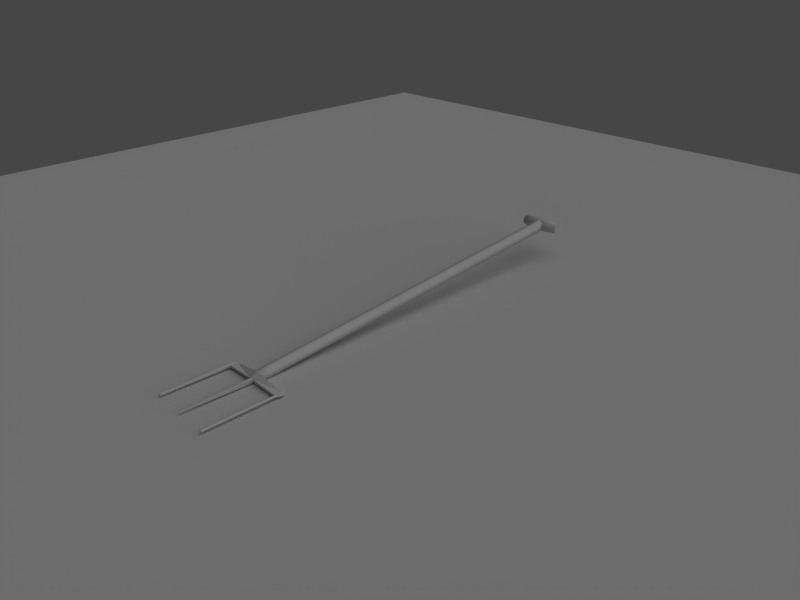# Source: fork.blend  (saved by Blender 2.49.2; exported with 4.5.12 LTS)
import bpy
from mathutils import Matrix  # noqa: F401  (used for matrix-valued properties, if any)

bpy.ops.wm.read_factory_settings(use_empty=True)
scene = bpy.context.scene
scene.name = 'Scene'

# ---- collections
col_collection_1 = bpy.data.collections.new('Collection 1'); scene.collection.children.link(col_collection_1)

# ---- materials (node trees are filled in below, after node groups)
mat_material_001 = bpy.data.materials.new('Material.001')
mat_material_001.alpha_threshold = 0.0
mat_material_001.roughness = 0.5
mat_material_001.specular_intensity = 0.0
mat_material_001.line_color = (0.0, 0.0, 0.0, 1.0)
mat_material = bpy.data.materials.new('Material')
mat_material.alpha_threshold = 0.0
mat_material.preview_render_type = 'FLAT'
mat_material.roughness = 0.5
mat_material.specular_intensity = 0.0
mat_material.line_color = (0.0, 0.0, 0.0, 1.0)

# ---- material node trees

# ---- world
world_world = bpy.data.worlds.new('World'); scene.world = world_world
world_world.color = (0.2739, 0.2739, 0.2739)
world_world.use_sun_shadow = False
world_world.sun_shadow_jitter_overblur = 0.0
world_world.cycles.sampling_method = 'MANUAL'
world_world.cycles.sample_map_resolution = 256
world_world.light_settings.ao_factor = 0.5926

# ---- cameras
cam_camera = bpy.data.cameras.new('Camera')
cam_camera.passepartout_alpha = 0.2
cam_camera.clip_end = 100.0
cam_camera.lens = 35.0
cam_camera.ortho_scale = 7.314
cam_camera.show_passepartout = False
cam_camera.show_safe_areas = True
cam_camera.dof.focus_distance = 0.0
cam_camera.dof.aperture_fstop = 128.0

# ---- lights
light_spot = bpy.data.lights.new('Spot', 'SUN')
light_spot.transmission_factor = 0.0
light_spot.cutoff_distance = 30.0
light_spot.angle = 1.571
light_spot.energy = 1.0
light_spot.shadow_buffer_clip_start = 1.001
light_spot.shadow_soft_size = 1.0
light_spot.shadow_cascade_max_distance = 1000.0
light_spot.cycles.use_multiple_importance_sampling = False

# ---- meshes
me_plane = bpy.data.meshes.new('Plane')
me_plane.from_pydata([(1.0, 1.0, 0.0), (1.0, -1.0, 0.0), (-1.0, -1.0, 0.0), (-1.0, 1.0, 0.0)], [], [(0, 3, 2, 1)])
me_plane.materials.append(mat_material_001)
me_plane.use_remesh_preserve_volume = False
me_plane.use_remesh_preserve_attributes = False
me_plane.use_mirror_vertex_groups = False
me_plane.update()
me_fork = bpy.data.meshes.new('fork')
me_fork.from_pydata([(0.3865, 13.54, 2.159), (0.3865, 13.27, 2.273), (0.3865, 13.0, 2.159), (0.3865, 12.88, 1.886), (0.3865, 13.0, 1.613), (0.3865, 13.27, 1.5), (0.3865, 13.54, 1.613), (0.3865, 13.66, 1.886), (-0.3858, 13.54, 2.159), (-0.3858, 13.27, 2.273), (-0.3858, 13.0, 2.159), (-0.3858, 12.88, 1.886), (-0.3858, 13.0, 1.613), (-0.3858, 13.27, 1.5), (-0.3858, 13.54, 1.613), (-0.3858, 13.66, 1.886), (1.165, 13.48, 2.091), (1.165, 13.56, 1.886), (1.165, 13.48, 1.681), (1.165, 13.27, 1.597), (1.165, 13.07, 1.681), (1.165, 12.98, 1.886), (1.165, 13.07, 2.091), (1.165, 13.27, 2.176), (1.165, 13.27, 1.886), (-1.151, 13.46, 2.078), (-1.151, 13.54, 1.886), (-1.151, 13.46, 1.695), (-1.151, 13.27, 1.616), (-1.151, 13.08, 1.695), (-1.151, 13.0, 1.886), (-1.151, 13.08, 2.078), (-1.151, 13.27, 2.157), (-1.151, 13.27, 1.886), (0.1621, -7.187, -0.08624), (0.2291, -7.202, 0.07485), (0.1621, -7.216, 0.2359), (0.0003843, -7.221, 0.3027), (-0.1613, -7.216, 0.2359), (-0.2283, -7.202, 0.07485), (-0.1613, -7.187, -0.08624), (0.0003842, -7.182, -0.153), (0.2392, 13.19, 1.645), (0.3381, 13.17, 1.883), (0.2392, 13.15, 2.12), (0.0003843, 13.14, 2.219), (-0.2384, 13.15, 2.12), (-0.3373, 13.17, 1.883), (-0.2384, 13.19, 1.645), (0.0003847, 13.2, 1.546), (0.2931, -7.128, 0.1072), (0.2074, -7.11, -0.09898), (0.2074, -7.147, 0.3135), (0.0003843, -7.154, 0.3989), (-0.2066, -7.147, 0.3135), (-0.2924, -7.128, 0.1072), (-0.2066, -7.11, -0.09898), (0.0003842, -7.102, -0.1699), (1.742, -7.053, 0.05393), (-1.736, -7.065, 0.05393), (1.89, -7.511, 0.09444), (1.862, -7.511, 0.01271), (-1.903, -7.506, 0.09444), (-1.903, -7.506, 0.01271), (1.926, -7.06, 0.03774), (1.926, -7.06, -0.03774), (-1.893, -7.056, 0.03774), (-1.893, -7.056, -0.03774), (1.742, -7.053, -0.05209), (-1.736, -7.065, -0.05209), (-1.706, -7.487, 0.1066), (-1.706, -7.487, 0.0006092), (1.746, -7.474, 0.1066), (1.735, -7.474, 0.0006072), (1.826, -7.06, 0.05228), (1.826, -7.06, -0.05228), (-1.826, -7.06, 0.06745), (-1.826, -7.06, -0.09934), (1.811, -7.492, 0.1454), (1.823, -7.5, 0.001705), (-1.81, -7.497, 0.1534), (-1.81, -7.497, -0.01439), (0.0001816, -7.47, 0.1871), (6.174e-05, -7.438, -0.05796), (0.0005676, -7.15, 0.4363), (0.0002492, -7.064, -0.2146), (0.1094, -7.468, 0.1583), (0.1093, -7.443, -0.02964), (-0.1091, -7.468, 0.1584), (-0.1091, -7.443, -0.02952), (0.2965, -7.137, 0.3536), (0.2963, -7.073, -0.1336), (-0.2955, -7.137, 0.3539), (-0.2957, -7.072, -0.1333), (1.76, -11.09, 0.09728), (1.811, -11.1, 0.1283), (1.751, -11.09, 0.01264), (1.821, -11.11, 0.01351), (1.874, -11.12, 0.08755), (1.852, -11.12, 0.0223), (-1.748, -10.98, 0.08659), (-1.808, -10.99, 0.1137), (-1.748, -10.98, 0.02509), (-1.808, -10.99, 0.01639), (-1.863, -10.99, 0.07952), (-1.863, -10.99, 0.03211), (0.0001359, -11.08, 0.09415), (0.02657, -11.08, 0.08718), (0.0001068, -11.08, 0.03482), (0.02655, -11.08, 0.04168), (-0.02631, -11.08, 0.08721), (-0.02633, -11.08, 0.04171), (0.2945, -6.52, 0.1605), (0.2083, -6.501, -0.04667), (0.2083, -6.538, 0.3677), (0.0003843, -6.545, 0.4535), (-0.2076, -6.538, 0.3677), (-0.2937, -6.52, 0.1605), (-0.2076, -6.501, -0.04667), (0.0003842, -6.493, -0.1184)], [], [(0, 8, 9, 1), (1, 9, 10, 2), (2, 10, 11, 3), (3, 11, 12, 4), (4, 12, 13, 5), (5, 13, 14, 6), (6, 14, 15, 7), (8, 0, 7, 15), (7, 0, 16, 17), (6, 7, 17, 18), (5, 6, 18, 19), (4, 5, 19, 20), (3, 4, 20, 21), (2, 3, 21, 22), (1, 2, 22, 23), (0, 1, 23, 16), (8, 15, 26, 25), (15, 14, 27, 26), (14, 13, 28, 27), (13, 12, 29, 28), (12, 11, 30, 29), (11, 10, 31, 30), (10, 9, 32, 31), (9, 8, 25, 32), (34, 51, 50, 35), (35, 50, 52, 36), (36, 52, 53, 37), (37, 53, 54, 38), (38, 54, 55, 39), (39, 55, 56, 40), (40, 56, 57, 41), (51, 34, 41, 57), (64, 74, 78, 60), (79, 75, 65, 61), (80, 76, 66, 62), (67, 77, 81, 63), (74, 58, 72, 78), (73, 68, 75, 79), (70, 59, 76, 80), (77, 69, 71, 81), (58, 90, 86, 72), (87, 91, 68, 73), (88, 92, 59, 70), (69, 93, 89, 71), (90, 84, 82, 86), (83, 85, 91, 87), (82, 84, 92, 88), (93, 85, 83, 89), (61, 65, 64, 60), (62, 66, 67, 63), (66, 76, 77, 67), (59, 69, 77, 76), (58, 74, 75, 68), (74, 64, 65, 75), (58, 68, 91, 90), (84, 90, 91, 85), (84, 85, 93, 92), (59, 92, 93, 69), (17, 16, 23, 24), (17, 24, 19, 18), (19, 24, 21, 20), (21, 24, 23, 22), (26, 33, 32, 25), (26, 27, 28, 33), (28, 29, 30, 33), (30, 31, 32, 33), (78, 72, 94, 95), (73, 79, 97, 96), (60, 78, 95, 98), (79, 61, 99, 97), (61, 60, 98, 99), (73, 96, 94, 72), (70, 80, 101, 100), (81, 71, 102, 103), (80, 62, 104, 101), (63, 81, 103, 105), (62, 63, 105, 104), (71, 70, 100, 102), (86, 82, 106, 107), (83, 87, 109, 108), (82, 88, 110, 106), (89, 83, 108, 111), (73, 72, 86, 87), (71, 89, 88, 70), (86, 107, 109, 87), (88, 89, 111, 110), (94, 96, 99, 98), (94, 98, 95), (96, 97, 99), (106, 108, 109, 107), (106, 110, 111, 108), (100, 101, 103, 102), (101, 104, 105, 103), (51, 113, 112, 50), (113, 42, 43, 112), (50, 112, 114, 52), (112, 43, 44, 114), (52, 114, 115, 53), (114, 44, 45, 115), (53, 115, 116, 54), (115, 45, 46, 116), (54, 116, 117, 55), (116, 46, 47, 117), (55, 117, 118, 56), (117, 47, 48, 118), (56, 118, 119, 57), (118, 48, 49, 119), (42, 113, 119, 49), (113, 51, 57, 119)])
me_fork.polygons.foreach_set('use_smooth', [1, 1, 1, 1, 1, 1, 1, 1, 1, 1, 1, 1, 1, 1, 1, 1, 1, 1, 1, 1, 1, 1, 1, 1, 0, 0, 0, 0, 0, 0, 0, 0, 0, 0, 0, 0, 0, 0, 0, 0, 0, 0, 0, 0, 0, 0, 0, 0, 0, 0, 0, 0, 0, 0, 0, 0, 0, 0, 0, 0, 0, 0, 0, 0, 0, 0, 0, 0, 0, 0, 0, 0, 0, 0, 0, 0, 0, 0, 0, 0, 0, 0, 0, 0, 0, 0, 0, 0, 0, 0, 0, 0, 0, 1, 1, 1, 1, 1, 1, 1, 1, 1, 1, 1, 1, 1, 1, 1, 1])
_uv = me_fork.uv_layers.new(name='UVTex.001')
_uv.uv.foreach_set('vector', [0.7602, 0.9557, 0.5598, 0.9557, 0.5598, 0.9203, 0.7602, 0.9203, 0.7602, 0.9203, 0.5598, 0.9203, 0.5598, 0.8849, 0.7602, 0.8849, 0.7602, 0.8849, 0.5598, 0.8849, 0.5598, 0.8702, 0.7602, 0.8702, 0.7602, 0.8702, 0.5598, 0.8702, 0.5598, 0.8849, 0.7602, 0.8849, 0.7602, 0.8849, 0.5598, 0.8849, 0.5598, 0.9203, 0.7602, 0.9203, 0.7602, 0.9203, 0.5598, 0.9203, 0.5598, 0.9557, 0.7602, 0.9557, 0.7602, 0.9557, 0.5598, 0.9557, 0.5598, 0.9704, 0.7602, 0.9704, 0.5598, 0.9557, 0.7602, 0.9557, 0.7602, 0.9704, 0.5598, 0.9704, 0.7602, 0.9704, 0.7602, 0.9557, 0.9622, 0.9469, 0.9622, 0.9579, 0.7602, 0.9557, 0.7602, 0.9704, 0.9622, 0.9579, 0.9622, 0.9469, 0.7602, 0.9203, 0.7602, 0.9557, 0.9622, 0.9469, 0.9622, 0.9203, 0.7602, 0.8849, 0.7602, 0.9203, 0.9622, 0.9203, 0.9622, 0.8937, 0.7602, 0.8702, 0.7602, 0.8849, 0.9622, 0.8937, 0.9622, 0.8827, 0.7602, 0.8849, 0.7602, 0.8702, 0.9622, 0.8827, 0.9622, 0.8937, 0.7602, 0.9203, 0.7602, 0.8849, 0.9622, 0.8937, 0.9622, 0.9203, 0.7602, 0.9557, 0.7602, 0.9203, 0.9622, 0.9203, 0.9622, 0.9469, 0.5598, 0.9557, 0.5598, 0.9704, 0.3611, 0.9554, 0.3611, 0.9451, 0.5598, 0.9704, 0.5598, 0.9557, 0.3611, 0.9451, 0.3611, 0.9554, 0.5598, 0.9557, 0.5598, 0.9203, 0.3611, 0.9203, 0.3611, 0.9451, 0.5598, 0.9203, 0.5598, 0.8849, 0.3611, 0.8954, 0.3611, 0.9203, 0.5598, 0.8849, 0.5598, 0.8702, 0.3611, 0.8851, 0.3611, 0.8954, 0.5598, 0.8702, 0.5598, 0.8849, 0.3611, 0.8954, 0.3611, 0.8851, 0.5598, 0.8849, 0.5598, 0.9203, 0.3611, 0.9203, 0.3611, 0.8954, 0.5598, 0.9203, 0.5598, 0.9557, 0.3611, 0.9451, 0.3611, 0.9203, 0.692, 0.3283, 0.6989, 0.3342, 0.712, 0.3328, 0.7022, 0.3272, 0.7022, 0.3272, 0.712, 0.3328, 0.6989, 0.3314, 0.692, 0.3262, 0.692, 0.3262, 0.6989, 0.3314, 0.6672, 0.3309, 0.6672, 0.3257, 0.6672, 0.3257, 0.6672, 0.3309, 0.6356, 0.3314, 0.6425, 0.3262, 0.6425, 0.3262, 0.6356, 0.3314, 0.6224, 0.3328, 0.6322, 0.3272, 0.6322, 0.3272, 0.6224, 0.3328, 0.6356, 0.3342, 0.6425, 0.3283, 0.6425, 0.3283, 0.6356, 0.3342, 0.6672, 0.3348, 0.6672, 0.3288, 0.6989, 0.3342, 0.692, 0.3283, 0.6672, 0.3288, 0.6672, 0.3348, 0.9619, 0.338, 0.9466, 0.3381, 0.9443, 0.305, 0.9563, 0.3035, 0.9462, 0.3044, 0.9466, 0.3381, 0.9619, 0.338, 0.9521, 0.3035, 0.3902, 0.3046, 0.3877, 0.3381, 0.3775, 0.3384, 0.3759, 0.3039, 0.3775, 0.3384, 0.3877, 0.3381, 0.3902, 0.3046, 0.3759, 0.3039, 0.9466, 0.3381, 0.9338, 0.3386, 0.9345, 0.3064, 0.9443, 0.305, 0.9328, 0.3064, 0.9338, 0.3386, 0.9466, 0.3381, 0.9462, 0.3044, 0.4061, 0.3054, 0.4015, 0.3377, 0.3877, 0.3381, 0.3902, 0.3046, 0.3877, 0.3381, 0.4015, 0.3377, 0.4061, 0.3054, 0.3902, 0.3046, 0.9338, 0.3386, 0.7126, 0.3321, 0.6839, 0.3069, 0.9345, 0.3064, 0.6839, 0.3088, 0.7125, 0.3371, 0.9338, 0.3386, 0.9328, 0.3064, 0.6505, 0.3069, 0.622, 0.3322, 0.4015, 0.3377, 0.4061, 0.3054, 0.4015, 0.3377, 0.6219, 0.3371, 0.6505, 0.3088, 0.4061, 0.3054, 0.7126, 0.3321, 0.6673, 0.3312, 0.6672, 0.3067, 0.6839, 0.3069, 0.6672, 0.3092, 0.6672, 0.3378, 0.7125, 0.3371, 0.6839, 0.3088, 0.6672, 0.3067, 0.6673, 0.3312, 0.622, 0.3322, 0.6505, 0.3069, 0.6219, 0.3371, 0.6672, 0.3378, 0.6672, 0.3092, 0.6505, 0.3088, 0.9521, 0.3035, 0.9619, 0.338, 0.9619, 0.338, 0.9563, 0.3035, 0.3759, 0.3039, 0.3775, 0.3384, 0.3775, 0.3384, 0.3759, 0.3039, 0.3775, 0.3384, 0.3877, 0.3381, 0.3877, 0.3381, 0.3775, 0.3384, 0.4015, 0.3377, 0.4015, 0.3377, 0.3877, 0.3381, 0.3877, 0.3381, 0.9338, 0.3386, 0.9466, 0.3381, 0.9466, 0.3381, 0.9338, 0.3386, 0.9466, 0.3381, 0.9619, 0.338, 0.9619, 0.338, 0.9466, 0.3381, 0.9338, 0.3386, 0.9338, 0.3386, 0.7125, 0.3371, 0.7126, 0.3321, 0.6673, 0.3312, 0.7126, 0.3321, 0.7125, 0.3371, 0.6672, 0.3378, 0.6673, 0.3312, 0.6672, 0.3378, 0.6219, 0.3371, 0.622, 0.3322, 0.4015, 0.3377, 0.622, 0.3322, 0.6219, 0.3371, 0.4015, 0.3377, 0.5798, 0.6157, 0.459, 0.5553, 0.459, 0.4699, 0.6652, 0.5126, 0.5798, 0.6157, 0.6652, 0.5126, 0.8713, 0.5553, 0.7505, 0.6157, 0.8713, 0.5553, 0.6652, 0.5126, 0.7505, 0.4095, 0.8713, 0.4699, 0.7505, 0.4095, 0.6652, 0.5126, 0.459, 0.4699, 0.5798, 0.4095, 0.5193, 0.8432, 0.599, 0.7469, 0.7917, 0.7868, 0.6788, 0.8432, 0.5193, 0.8432, 0.4064, 0.7868, 0.4064, 0.707, 0.599, 0.7469, 0.4064, 0.707, 0.5193, 0.6506, 0.6788, 0.6506, 0.599, 0.7469, 0.6788, 0.6506, 0.7917, 0.707, 0.7917, 0.7868, 0.599, 0.7469, 0.9443, 0.305, 0.9345, 0.3064, 0.9365, 0.02999, 0.9443, 0.02888, 0.9328, 0.3064, 0.9462, 0.3044, 0.9458, 0.02845, 0.9351, 0.02999, 0.9563, 0.3035, 0.9443, 0.305, 0.9443, 0.02888, 0.9539, 0.02774, 0.9462, 0.3044, 0.9521, 0.3035, 0.9506, 0.02774, 0.9458, 0.02845, 0.9521, 0.3035, 0.9563, 0.3035, 0.9539, 0.02774, 0.9506, 0.02774, 0.9328, 0.3064, 0.9351, 0.02999, 0.9365, 0.02999, 0.9345, 0.3064, 0.4061, 0.3054, 0.3902, 0.3046, 0.3904, 0.03757, 0.3997, 0.03804, 0.3902, 0.3046, 0.4061, 0.3054, 0.3997, 0.03805, 0.3904, 0.03757, 0.3902, 0.3046, 0.3759, 0.3039, 0.3821, 0.03717, 0.3904, 0.03757, 0.3759, 0.3039, 0.3902, 0.3046, 0.3904, 0.03757, 0.3821, 0.03717, 0.3759, 0.3039, 0.3759, 0.3039, 0.3821, 0.03717, 0.3821, 0.03717, 0.4061, 0.3054, 0.4061, 0.3054, 0.3997, 0.03804, 0.3997, 0.03805, 0.6839, 0.3069, 0.6672, 0.3067, 0.6672, 0.0302, 0.6712, 0.03025, 0.6672, 0.3092, 0.6839, 0.3088, 0.6712, 0.03071, 0.6672, 0.03081, 0.6672, 0.3067, 0.6505, 0.3069, 0.6631, 0.03025, 0.6672, 0.0302, 0.6505, 0.3088, 0.6672, 0.3092, 0.6672, 0.03081, 0.6631, 0.03072, 0.9328, 0.3064, 0.9345, 0.3064, 0.6839, 0.3069, 0.6839, 0.3088, 0.4061, 0.3054, 0.6505, 0.3088, 0.6505, 0.3069, 0.4061, 0.3054, 0.6839, 0.3069, 0.6712, 0.03025, 0.6712, 0.03071, 0.6839, 0.3088, 0.6505, 0.3069, 0.6505, 0.3088, 0.6631, 0.03072, 0.6631, 0.03025, 0.9365, 0.02999, 0.9351, 0.02999, 0.9506, 0.02774, 0.9539, 0.02774, 0.9365, 0.02999, 0.9539, 0.02774, 0.9443, 0.02888, 0.9351, 0.02999, 0.9458, 0.02845, 0.9506, 0.02774, 0.6672, 0.0302, 0.6672, 0.03081, 0.6712, 0.03071, 0.6712, 0.03025, 0.6672, 0.0302, 0.6631, 0.03025, 0.6631, 0.03072, 0.6672, 0.03081, 0.3997, 0.03804, 0.3904, 0.03757, 0.3904, 0.03757, 0.3997, 0.03805, 0.3904, 0.03757, 0.3821, 0.03717, 0.3821, 0.03717, 0.3904, 0.03757, 0.6989, 0.3342, 0.6991, 0.3808, 0.7122, 0.3794, 0.712, 0.3328, 0.1251, 0.009753, 0.1251, 0.9946, 0.09152, 0.9946, 0.09153, 0.009753, 0.712, 0.3328, 0.7122, 0.3794, 0.6991, 0.378, 0.6989, 0.3314, 0.09153, 0.009753, 0.09152, 0.9946, 0.05794, 0.9946, 0.05796, 0.009753, 0.6989, 0.3314, 0.6991, 0.378, 0.6672, 0.3775, 0.6672, 0.3309, 0.05796, 0.009753, 0.05794, 0.9946, 0.02437, 0.9946, 0.02438, 0.009753, 0.6672, 0.3309, 0.6672, 0.3775, 0.6354, 0.378, 0.6356, 0.3314, 0.2953, 0.009753, 0.2953, 0.9946, 0.2612, 0.9946, 0.2612, 0.009753, 0.6356, 0.3314, 0.6354, 0.378, 0.6222, 0.3794, 0.6224, 0.3328, 0.2612, 0.009753, 0.2612, 0.9946, 0.2272, 0.9946, 0.2272, 0.009753, 0.6224, 0.3328, 0.6222, 0.3794, 0.6354, 0.3808, 0.6356, 0.3342, 0.2272, 0.009753, 0.2272, 0.9946, 0.1932, 0.9946, 0.1932, 0.009753, 0.6356, 0.3342, 0.6354, 0.3808, 0.6672, 0.3814, 0.6672, 0.3348, 0.1932, 0.009753, 0.1932, 0.9946, 0.1589, 0.9946, 0.1592, 0.009753, 0.1251, 0.9946, 0.1251, 0.009753, 0.1592, 0.009753, 0.1589, 0.9946, 0.6991, 0.3808, 0.6989, 0.3342, 0.6672, 0.3348, 0.6672, 0.3814])
me_fork.materials.append(mat_material)
me_fork.use_remesh_preserve_volume = False
me_fork.use_remesh_preserve_attributes = False
me_fork.use_mirror_vertex_groups = False
me_fork.update()

# ---- objects
ob_plane = bpy.data.objects.new('Plane', me_plane)
ob_fork = bpy.data.objects.new('fork', me_fork)
ob_lamp = bpy.data.objects.new('Lamp', light_spot)
ob_camera = bpy.data.objects.new('Camera', cam_camera)

# ---- transforms, parenting, visibility, modifiers, constraints
ob_plane.location = (0.0, 0.0, -0.02509)
ob_plane.scale = (11.63, 11.63, 11.63)
ob_plane.lock_rotations_4d = False
ob_plane.empty_display_type = 'ARROWS'
ob_plane.hide_viewport = True
ob_plane.lineart.crease_threshold = 0.0
ob_fork.location = (0.0, 0.0, 0.0)
ob_fork.scale = (0.2867, 0.2867, 0.2867)
ob_fork.lock_rotations_4d = False
ob_fork.empty_display_type = 'ARROWS'
ob_fork.color = (0.0, 0.0, 0.0, 1.0)
ob_fork.lineart.crease_threshold = 0.0
ob_lamp.location = (4.076, 1.005, 5.904)
ob_lamp.rotation_euler = (0.6503, 0.05522, 1.866)
ob_lamp.lock_rotations_4d = False
ob_lamp.empty_display_type = 'ARROWS'
ob_lamp.color = (0.0, 0.0, 0.0, 0.0)
ob_lamp.lineart.crease_threshold = 0.0
ob_camera.location = (7.481, -6.508, 5.344)
ob_camera.rotation_euler = (1.109, 0.01082, 0.8149)
ob_camera.lock_rotations_4d = False
ob_camera.empty_display_type = 'ARROWS'
ob_camera.color = (0.0, 0.0, 0.0, 0.0)
ob_camera.display_type = 'WIRE'
ob_camera.lineart.crease_threshold = 0.0

# ---- collection membership
col_collection_1.objects.link(ob_plane)
col_collection_1.objects.link(ob_fork)
col_collection_1.objects.link(ob_lamp)
col_collection_1.objects.link(ob_camera)

# ---- scene / render settings (as saved in the file)
scene.camera = ob_camera
scene.frame_start = 1; scene.frame_end = 1; scene.frame_set(1)
scene.render.engine = 'BLENDER_EEVEE_NEXT'
scene.render.image_settings.file_format = 'JPEG'
scene.render.image_settings.color_mode = 'RGB'
scene.render.image_settings.compression = 90
scene.render.resolution_x = 800
scene.render.resolution_y = 600
scene.render.pixel_aspect_x = 100.0
scene.render.pixel_aspect_y = 100.0
scene.render.fps = 25
scene.render.dither_intensity = 0.0
scene.render.use_compositing = False
scene.render.use_sequencer = False
scene.render.use_bake_clear = False
scene.render.bake_margin = 2
scene.render.bake_bias = 0.0
scene.render.use_stamp_time = False
scene.render.use_stamp_date = False
scene.render.use_stamp_frame = False
scene.render.use_stamp_camera = False
scene.render.use_stamp_scene = False
scene.render.use_stamp_filename = False
scene.render.use_stamp_render_time = False
scene.render.stamp_font_size = 0
scene.cycles.use_denoising = False
scene.cycles.samples = 10
scene.cycles.sampling_pattern = 'TABULATED_SOBOL'
scene.cycles.light_sampling_threshold = 0.0
scene.cycles.use_adaptive_sampling = False
scene.cycles.use_light_tree = False
scene.cycles.blur_glossy = 0.0
scene.cycles.volume_bounces = 1
scene.cycles.pixel_filter_type = 'GAUSSIAN'
scene.cycles.sample_clamp_indirect = 0.0
scene.view_settings.view_transform = 'Raw'
bpy.context.view_layer.update()
